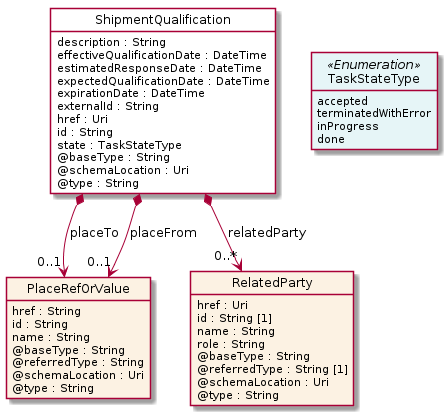

The diagram above was rendered by PlantUML. Its source (embedded in the PNG):
@startuml
hide circle
hide methods
hide stereotype
show <<Enumeration>> stereotype
skinparam class {
   BackgroundColor<<Enumeration>> #E6F5F7
   BackgroundColor<<Ref>> #FFFFE0
   BackgroundColor<<Pivot>> #FFFFFFF
   BackgroundColor<<SimpleType>> #E2F0DA
   BackgroundColor #FCF2E3
}

class ShipmentQualification <<Pivot>> {
    description : String
    effectiveQualificationDate : DateTime
    estimatedResponseDate : DateTime
    expectedQualificationDate : DateTime
    expirationDate : DateTime
    externalId : String
    href : Uri
    id : String
    state : TaskStateType
    @baseType : String
    @schemaLocation : Uri
    @type : String
}

class PlaceRefOrValue  {
    href : String
    id : String
    name : String
    @baseType : String
    @referredType : String
    @schemaLocation : Uri
    @type : String
}

class RelatedParty  {
    href : Uri
    id : String [1]
    name : String
    role : String
    @baseType : String
    @referredType : String [1]
    @schemaLocation : Uri
    @type : String
}

class TaskStateType <<Enumeration>> {
    accepted
    terminatedWithError
    inProgress
    done
}

ShipmentQualification -right[hidden]-> TaskStateType

ShipmentQualification *-->  "0..1" PlaceRefOrValue : placeTo

ShipmentQualification *-->  "0..1" PlaceRefOrValue : placeFrom

ShipmentQualification *-->  "0..*" RelatedParty : relatedParty

@enduml